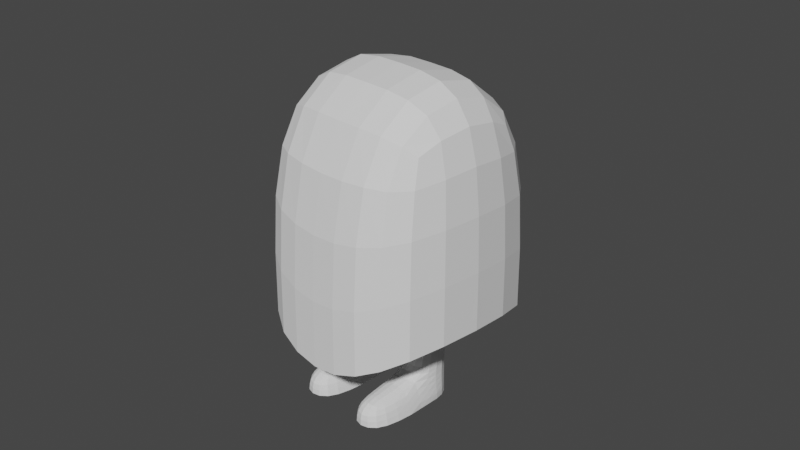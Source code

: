 # Source: rhiannonsDude.blend  (saved by Blender 3.2.14; exported with 4.5.12 LTS)
import bpy
from mathutils import Matrix  # noqa: F401  (used for matrix-valued properties, if any)

bpy.ops.wm.read_factory_settings(use_empty=True)
scene = bpy.context.scene
scene.name = 'Scene'

# ---- collections
col_camera_and_lights = bpy.data.collections.new('Camera and Lights'); scene.collection.children.link(col_camera_and_lights)
col_collection_2 = bpy.data.collections.new('Collection 2'); scene.collection.children.link(col_collection_2)

# ---- world
world_world = bpy.data.worlds.new('World'); scene.world = world_world
world_world.use_nodes = True; world_world.node_tree.nodes.clear()
_N = world_world.node_tree.nodes; _L = world_world.node_tree.links
n0 = _N.new('ShaderNodeOutputWorld'); n0.name = 'World Output'; n0.location = (300, 300)
n1 = _N.new('ShaderNodeBackground'); n1.name = 'Background'; n1.location = (10, 300)
n1.inputs[0].default_value = (0.05088, 0.05088, 0.05088, 1.0)
_L.new(n1.outputs[0], n0.inputs[0])
n0.is_active_output = True
world_world.color = (0.05088, 0.05088, 0.05088)
world_world.use_sun_shadow = False
world_world.sun_shadow_jitter_overblur = 0.0

# ---- cameras
cam_camera = bpy.data.cameras.new('Camera')
cam_camera.clip_end = 100.0
cam_camera.ortho_scale = 7.314

# ---- meshes
me_cube_002 = bpy.data.meshes.new('Cube.002')
me_cube_002.from_pydata([(0.6027, -0.411, -0.6726), (0.8676, -0.4239, 0.6343), (0.6027, 0.411, -0.6726), (0.8676, 0.6144, 0.6343), (0.0, 0.6165, -0.6717), (-1.397e-09, 0.7874, 0.8009), (0.0, -0.6165, -0.6717), (9.313e-10, -0.5969, 0.8009), (0.0, 1.038, -1.103), (0.964, -0.6922, -0.7789), (0.964, 0.6922, -0.7789), (0.0, -1.038, -1.103), (0.2846, 0.7837, 0.8024), (0.5418, 0.7578, 0.7847), (0.7454, 0.6938, 0.7219), (0.9119, 0.5986, 0.3513), (0.9475, 0.6625, 0.05519), (0.962, 0.6885, -0.2502), (1.072, -0.3785, -0.7144), (1.109, 7.451e-09, -0.6929), (1.072, 0.3785, -0.7144), (0.9098, 0.4032, 0.7416), (0.931, 0.09524, 0.7948), (0.9098, -0.2128, 0.7416), (0.9119, -0.5986, 0.3513), (0.9475, -0.6625, 0.05519), (0.962, -0.6885, -0.2502), (0.2862, -1.033, -1.085), (0.5543, -0.995, -0.9937), (0.7863, -0.8922, -0.8809), (0.7863, 0.8922, -0.8809), (0.5543, 0.995, -0.9937), (0.2862, 1.033, -1.085), (0.7454, -0.5033, 0.7219), (0.5418, -0.5673, 0.7847), (0.2846, -0.5932, 0.8024), (3.725e-09, 0.4738, 1.085), (9.313e-10, 0.09524, 1.18), (-9.313e-10, -0.2833, 1.085), (0.0, 0.3082, -0.6717), (0.0, 0.0, -0.6717), (0.0, -0.3082, -0.6717), (-4.657e-09, -0.8922, 0.3354), (2.794e-09, -0.995, -0.09513), (-9.313e-10, -1.033, -0.5053), (4.657e-09, 0.8922, 0.3354), (-2.794e-09, 0.995, -0.09513), (9.313e-10, 1.033, -0.5053), (0.6705, -0.2247, -0.6727), (0.6931, -3.725e-09, -0.6727), (0.6705, 0.2247, -0.6727), (0.1789, -0.6132, -0.6719), (0.3466, -0.5908, -0.6722), (0.4916, -0.5298, -0.6724), (0.4916, 0.5298, -0.6724), (0.3466, 0.5908, -0.6722), (0.1789, 0.6132, -0.6719), (-9.313e-10, 0.9328, -1.109), (-3.725e-09, 0.8274, -0.9634), (-4.657e-09, 0.7219, -0.8176), (0.8737, -0.6219, -0.8515), (0.7834, -0.5516, -0.7919), (0.6931, -0.4813, -0.7322), (0.6931, 0.4813, -0.7322), (0.7834, 0.5516, -0.7919), (0.8737, 0.6219, -0.8515), (9.313e-10, -0.9328, -1.109), (3.725e-09, -0.8274, -0.9634), (4.657e-09, -0.7219, -0.8176), (0.2861, 1.027, -0.4771), (0.2858, 0.9898, -0.07645), (0.2851, 0.8875, 0.3447), (0.5539, 0.9898, -0.4092), (0.5512, 0.9533, -0.03517), (0.5453, 0.8545, 0.3549), (0.7851, 0.8875, -0.326), (0.7768, 0.8545, 0.01012), (0.7583, 0.7663, 0.3485), (1.07, 0.3765, -0.2008), (1.052, 0.3622, 0.09594), (1.003, 0.3303, 0.3988), (1.106, -5.588e-09, -0.1837), (1.086, 9.313e-10, 0.1143), (1.033, 1.583e-08, 0.4292), (1.07, -0.3765, -0.2008), (1.052, -0.3622, 0.09594), (1.003, -0.3303, 0.3988), (0.1798, 0.3066, -0.6719), (0.3535, 0.2954, -0.6722), (0.5163, 0.267, -0.6724), (0.1802, 6.519e-09, -0.6719), (0.3566, 1.071e-08, -0.6722), (0.5268, 3.725e-09, -0.6725), (0.1798, -0.3066, -0.6719), (0.3535, -0.2954, -0.6722), (0.5163, -0.267, -0.6724), (0.7571, 0.4255, 0.9449), (0.5449, 0.4574, 1.047), (0.285, 0.4717, 1.082), (0.7673, 0.09524, 1.021), (0.5481, 0.09524, 1.135), (0.2854, 0.09524, 1.175), (0.7571, -0.2351, 0.9449), (0.5449, -0.267, 1.047), (0.285, -0.2813, 1.082), (0.7851, -0.8875, -0.326), (0.7768, -0.8545, 0.01012), (0.7583, -0.7663, 0.3485), (0.5539, -0.9898, -0.4092), (0.5512, -0.9533, -0.03517), (0.5453, -0.8545, 0.3549), (0.2861, -1.027, -0.4771), (0.2858, -0.9898, -0.07645), (0.2851, -0.8875, 0.3447), (0.771, -0.2632, -0.7162), (0.797, -3.725e-09, -0.7108), (0.771, 0.2632, -0.7162), (0.8715, -0.3016, -0.7597), (0.9009, -1.863e-09, -0.749), (0.8715, 0.3016, -0.7597), (0.972, -0.3401, -0.8032), (1.005, -6.519e-09, -0.7871), (0.972, 0.3401, -0.8032), (0.2058, -0.7181, -0.8083), (0.3985, -0.6918, -0.7856), (0.5653, -0.6204, -0.7576), (0.2326, -0.823, -0.9447), (0.4504, -0.7929, -0.8991), (0.6389, -0.711, -0.8428), (0.2594, -0.9279, -1.081), (0.5024, -0.8939, -1.013), (0.7126, -0.8016, -0.928), (0.5653, 0.6204, -0.7576), (0.3985, 0.6918, -0.7856), (0.2058, 0.7181, -0.8083), (0.6389, 0.711, -0.8428), (0.4504, 0.7929, -0.8991), (0.2326, 0.823, -0.9447), (0.7126, 0.8016, -0.928), (0.5024, 0.8939, -1.013), (0.2594, 0.9279, -1.081)], [], [(69, 70, 73, 72), (70, 71, 74, 73), (72, 73, 76, 75), (73, 74, 77, 76), (8, 47, 69, 32), (47, 46, 70, 69), (46, 45, 71, 70), (45, 5, 12, 71), (71, 12, 13, 74), (74, 13, 14, 77), (77, 14, 3, 15), (76, 77, 15, 16), (75, 76, 16, 17), (30, 75, 17, 10), (31, 72, 75, 30), (32, 69, 72, 31), (78, 79, 82, 81), (79, 80, 83, 82), (81, 82, 85, 84), (82, 83, 86, 85), (10, 17, 78, 20), (17, 16, 79, 78), (16, 15, 80, 79), (15, 3, 21, 80), (80, 21, 22, 83), (83, 22, 23, 86), (86, 23, 1, 24), (85, 86, 24, 25), (84, 85, 25, 26), (18, 84, 26, 9), (19, 81, 84, 18), (20, 78, 81, 19), (87, 88, 91, 90), (88, 89, 92, 91), (90, 91, 94, 93), (91, 92, 95, 94), (4, 56, 87, 39), (56, 55, 88, 87), (55, 54, 89, 88), (54, 2, 50, 89), (89, 50, 49, 92), (92, 49, 48, 95), (95, 48, 0, 53), (94, 95, 53, 52), (93, 94, 52, 51), (41, 93, 51, 6), (40, 90, 93, 41), (39, 87, 90, 40), (96, 97, 100, 99), (97, 98, 101, 100), (99, 100, 103, 102), (100, 101, 104, 103), (3, 14, 96, 21), (14, 13, 97, 96), (13, 12, 98, 97), (12, 5, 36, 98), (98, 36, 37, 101), (101, 37, 38, 104), (104, 38, 7, 35), (103, 104, 35, 34), (102, 103, 34, 33), (23, 102, 33, 1), (22, 99, 102, 23), (21, 96, 99, 22), (105, 106, 109, 108), (106, 107, 110, 109), (108, 109, 112, 111), (109, 110, 113, 112), (9, 26, 105, 29), (26, 25, 106, 105), (25, 24, 107, 106), (24, 1, 33, 107), (107, 33, 34, 110), (110, 34, 35, 113), (113, 35, 7, 42), (112, 113, 42, 43), (111, 112, 43, 44), (27, 111, 44, 11), (28, 108, 111, 27), (29, 105, 108, 28), (114, 115, 118, 117), (115, 116, 119, 118), (117, 118, 121, 120), (118, 119, 122, 121), (0, 48, 114, 62), (48, 49, 115, 114), (49, 50, 116, 115), (50, 2, 63, 116), (116, 63, 64, 119), (119, 64, 65, 122), (122, 65, 10, 20), (121, 122, 20, 19), (120, 121, 19, 18), (60, 120, 18, 9), (61, 117, 120, 60), (62, 114, 117, 61), (123, 124, 127, 126), (124, 125, 128, 127), (126, 127, 130, 129), (127, 128, 131, 130), (6, 51, 123, 68), (51, 52, 124, 123), (52, 53, 125, 124), (53, 0, 62, 125), (125, 62, 61, 128), (128, 61, 60, 131), (131, 60, 9, 29), (130, 131, 29, 28), (129, 130, 28, 27), (66, 129, 27, 11), (67, 126, 129, 66), (68, 123, 126, 67), (132, 133, 136, 135), (133, 134, 137, 136), (135, 136, 139, 138), (136, 137, 140, 139), (2, 54, 132, 63), (54, 55, 133, 132), (55, 56, 134, 133), (56, 4, 59, 134), (134, 59, 58, 137), (137, 58, 57, 140), (140, 57, 8, 32), (139, 140, 32, 31), (138, 139, 31, 30), (65, 138, 30, 10), (64, 135, 138, 65), (63, 132, 135, 64)])
_k = {(9, 18): 1.0, (18, 19): 1.0, (19, 20): 1.0, (10, 20): 1.0, (11, 27): 1.0, (27, 28): 1.0, (28, 29): 1.0, (9, 29): 1.0, (10, 30): 1.0, (30, 31): 1.0, (31, 32): 1.0, (8, 32): 1.0, (4, 39): 1.0, (39, 40): 1.0, (40, 41): 1.0, (6, 41): 1.0, (0, 48): 1.0, (48, 49): 1.0, (49, 50): 1.0, (2, 50): 1.0, (6, 51): 1.0, (51, 52): 1.0, (52, 53): 1.0, (0, 53): 1.0, (2, 54): 1.0, (54, 55): 1.0, (55, 56): 1.0, (4, 56): 1.0}
me_cube_002.attributes.new('crease_edge', 'FLOAT', 'EDGE').data.foreach_set('value', [_k.get((min(e.vertices), max(e.vertices)), 0.0) for e in me_cube_002.edges])
_uv = me_cube_002.uv_layers.new(name='UVMap')
_uv.uv.foreach_set('vector', [0.4375, 0.4064, 0.5, 0.4065, 0.5, 0.4392, 0.4375, 0.4387, 0.5, 0.4065, 0.5625, 0.4064, 0.5625, 0.4387, 0.5, 0.4392, 0.4375, 0.4387, 0.5, 0.4392, 0.4999, 0.475, 0.4375, 0.4733, 0.5, 0.4392, 0.5625, 0.4387, 0.5624, 0.4733, 0.4999, 0.475, 0.375, 0.375, 0.4375, 0.375, 0.4375, 0.4064, 0.375, 0.4063, 0.4375, 0.375, 0.5, 0.375, 0.5, 0.4065, 0.4375, 0.4064, 0.5, 0.375, 0.5625, 0.375, 0.5625, 0.4064, 0.5, 0.4065, 0.5625, 0.375, 0.625, 0.375, 0.625, 0.4063, 0.5625, 0.4064, 0.5625, 0.4064, 0.625, 0.4063, 0.625, 0.4375, 0.5625, 0.4387, 0.5625, 0.4387, 0.625, 0.4375, 0.625, 0.4688, 0.5624, 0.4733, 0.5624, 0.4733, 0.625, 0.4688, 0.625, 0.5, 0.5612, 0.5144, 0.4999, 0.475, 0.5624, 0.4733, 0.5612, 0.5144, 0.4996, 0.5174, 0.4375, 0.4733, 0.4999, 0.475, 0.4996, 0.5174, 0.4374, 0.5143, 0.375, 0.4688, 0.4375, 0.4733, 0.4374, 0.5143, 0.375, 0.5, 0.375, 0.4375, 0.4375, 0.4387, 0.4375, 0.4733, 0.375, 0.4688, 0.375, 0.4063, 0.4375, 0.4064, 0.4375, 0.4387, 0.375, 0.4375, 0.4373, 0.5669, 0.4988, 0.5686, 0.4983, 0.625, 0.4373, 0.625, 0.4988, 0.5686, 0.5579, 0.567, 0.5562, 0.625, 0.4983, 0.625, 0.4373, 0.625, 0.4983, 0.625, 0.4988, 0.6814, 0.4373, 0.6831, 0.4983, 0.625, 0.5562, 0.625, 0.5579, 0.683, 0.4988, 0.6814, 0.375, 0.5, 0.4374, 0.5143, 0.4373, 0.5669, 0.375, 0.5625, 0.4374, 0.5143, 0.4996, 0.5174, 0.4988, 0.5686, 0.4373, 0.5669, 0.4996, 0.5174, 0.5612, 0.5144, 0.5579, 0.567, 0.4988, 0.5686, 0.5612, 0.5144, 0.625, 0.5, 0.6106, 0.5637, 0.5579, 0.567, 0.5579, 0.567, 0.6106, 0.5637, 0.6076, 0.625, 0.5562, 0.625, 0.5562, 0.625, 0.6076, 0.625, 0.6107, 0.6863, 0.5579, 0.683, 0.5579, 0.683, 0.6107, 0.6863, 0.625, 0.75, 0.5612, 0.7357, 0.4988, 0.6814, 0.5579, 0.683, 0.5612, 0.7357, 0.4996, 0.7326, 0.4373, 0.6831, 0.4988, 0.6814, 0.4996, 0.7326, 0.4374, 0.7357, 0.375, 0.6875, 0.4373, 0.6831, 0.4374, 0.7357, 0.375, 0.75, 0.375, 0.625, 0.4373, 0.625, 0.4373, 0.6831, 0.375, 0.6875, 0.375, 0.5625, 0.4373, 0.5669, 0.4373, 0.625, 0.375, 0.625, 0.2694, 0.5881, 0.2882, 0.5894, 0.2885, 0.625, 0.2695, 0.625, 0.2882, 0.5894, 0.3058, 0.5929, 0.3069, 0.625, 0.2885, 0.625, 0.2695, 0.625, 0.2885, 0.625, 0.2882, 0.6606, 0.2694, 0.6619, 0.2885, 0.625, 0.3069, 0.625, 0.3058, 0.6571, 0.2882, 0.6606, 0.25, 0.5508, 0.2693, 0.5512, 0.2694, 0.5881, 0.25, 0.5879, 0.2693, 0.5512, 0.2874, 0.5539, 0.2882, 0.5894, 0.2694, 0.5881, 0.2874, 0.5539, 0.3031, 0.5612, 0.3058, 0.5929, 0.2882, 0.5894, 0.3031, 0.5612, 0.3151, 0.5755, 0.3225, 0.5979, 0.3058, 0.5929, 0.3058, 0.5929, 0.3225, 0.5979, 0.3249, 0.625, 0.3069, 0.625, 0.3069, 0.625, 0.3249, 0.625, 0.3225, 0.6521, 0.3058, 0.6571, 0.3058, 0.6571, 0.3225, 0.6521, 0.3151, 0.6745, 0.3031, 0.6888, 0.2882, 0.6606, 0.3058, 0.6571, 0.3031, 0.6888, 0.2874, 0.6961, 0.2694, 0.6619, 0.2882, 0.6606, 0.2874, 0.6961, 0.2693, 0.6988, 0.25, 0.6621, 0.2694, 0.6619, 0.2693, 0.6988, 0.25, 0.6992, 0.25, 0.625, 0.2695, 0.625, 0.2694, 0.6619, 0.25, 0.6621, 0.25, 0.5879, 0.2694, 0.5881, 0.2695, 0.625, 0.25, 0.625, 0.6517, 0.5626, 0.6863, 0.5625, 0.6858, 0.625, 0.65, 0.625, 0.6863, 0.5625, 0.7186, 0.5625, 0.7185, 0.625, 0.6858, 0.625, 0.65, 0.625, 0.6858, 0.625, 0.6863, 0.6875, 0.6517, 0.6874, 0.6858, 0.625, 0.7185, 0.625, 0.7186, 0.6875, 0.6863, 0.6875, 0.625, 0.5, 0.6563, 0.5, 0.6517, 0.5626, 0.6106, 0.5637, 0.6563, 0.5, 0.6875, 0.5, 0.6863, 0.5625, 0.6517, 0.5626, 0.6875, 0.5, 0.7188, 0.5, 0.7186, 0.5625, 0.6863, 0.5625, 0.7188, 0.5, 0.75, 0.5, 0.75, 0.5625, 0.7186, 0.5625, 0.7186, 0.5625, 0.75, 0.5625, 0.75, 0.625, 0.7185, 0.625, 0.7185, 0.625, 0.75, 0.625, 0.75, 0.6875, 0.7186, 0.6875, 0.7186, 0.6875, 0.75, 0.6875, 0.75, 0.75, 0.7188, 0.75, 0.6863, 0.6875, 0.7186, 0.6875, 0.7188, 0.75, 0.6875, 0.75, 0.6517, 0.6874, 0.6863, 0.6875, 0.6875, 0.75, 0.6563, 0.75, 0.6107, 0.6863, 0.6517, 0.6874, 0.6563, 0.75, 0.625, 0.75, 0.6076, 0.625, 0.65, 0.625, 0.6517, 0.6874, 0.6107, 0.6863, 0.6106, 0.5637, 0.6517, 0.5626, 0.65, 0.625, 0.6076, 0.625, 0.4375, 0.7767, 0.4999, 0.775, 0.5, 0.8108, 0.4375, 0.8113, 0.4999, 0.775, 0.5624, 0.7767, 0.5625, 0.8113, 0.5, 0.8108, 0.4375, 0.8113, 0.5, 0.8108, 0.5, 0.8435, 0.4375, 0.8436, 0.5, 0.8108, 0.5625, 0.8113, 0.5625, 0.8436, 0.5, 0.8435, 0.375, 0.75, 0.4374, 0.7357, 0.4375, 0.7767, 0.375, 0.7813, 0.4374, 0.7357, 0.4996, 0.7326, 0.4999, 0.775, 0.4375, 0.7767, 0.4996, 0.7326, 0.5612, 0.7357, 0.5624, 0.7767, 0.4999, 0.775, 0.5612, 0.7357, 0.625, 0.75, 0.625, 0.7813, 0.5624, 0.7767, 0.5624, 0.7767, 0.625, 0.7813, 0.625, 0.8125, 0.5625, 0.8113, 0.5625, 0.8113, 0.625, 0.8125, 0.625, 0.8438, 0.5625, 0.8436, 0.5625, 0.8436, 0.625, 0.8438, 0.625, 0.875, 0.5625, 0.875, 0.5, 0.8435, 0.5625, 0.8436, 0.5625, 0.875, 0.5, 0.875, 0.4375, 0.8436, 0.5, 0.8435, 0.5, 0.875, 0.4375, 0.875, 0.375, 0.8438, 0.4375, 0.8436, 0.4375, 0.875, 0.375, 0.875, 0.375, 0.8125, 0.4375, 0.8113, 0.4375, 0.8436, 0.375, 0.8438, 0.375, 0.7813, 0.4375, 0.7767, 0.4375, 0.8113, 0.375, 0.8125, 0.3335, 0.657, 0.3362, 0.625, 0.3482, 0.625, 0.3455, 0.6637, 0.3362, 0.625, 0.3335, 0.593, 0.3455, 0.5863, 0.3482, 0.625, 0.3455, 0.6637, 0.3482, 0.625, 0.3613, 0.625, 0.3593, 0.6738, 0.3482, 0.625, 0.3455, 0.5863, 0.3593, 0.5762, 0.3613, 0.625, 0.3151, 0.6745, 0.3225, 0.6521, 0.3335, 0.657, 0.3251, 0.6834, 0.3225, 0.6521, 0.3249, 0.625, 0.3362, 0.625, 0.3335, 0.657, 0.3249, 0.625, 0.3225, 0.5979, 0.3335, 0.593, 0.3362, 0.625, 0.3225, 0.5979, 0.3151, 0.5755, 0.3251, 0.5666, 0.3335, 0.593, 0.3335, 0.593, 0.3251, 0.5666, 0.3364, 0.5551, 0.3455, 0.5863, 0.3455, 0.5863, 0.3364, 0.5551, 0.3507, 0.5375, 0.3593, 0.5762, 0.3593, 0.5762, 0.3507, 0.5375, 0.375, 0.5, 0.375, 0.5625, 0.3613, 0.625, 0.3593, 0.5762, 0.375, 0.5625, 0.375, 0.625, 0.3593, 0.6738, 0.3613, 0.625, 0.375, 0.625, 0.375, 0.6875, 0.3507, 0.7125, 0.3593, 0.6738, 0.375, 0.6875, 0.375, 0.75, 0.3364, 0.6949, 0.3455, 0.6637, 0.3593, 0.6738, 0.3507, 0.7125, 0.3251, 0.6834, 0.3335, 0.657, 0.3455, 0.6637, 0.3364, 0.6949, 0.2722, 0.7115, 0.2931, 0.7084, 0.2991, 0.7213, 0.2752, 0.7242, 0.2931, 0.7084, 0.3112, 0.7, 0.3203, 0.7131, 0.2991, 0.7213, 0.2752, 0.7242, 0.2991, 0.7213, 0.3056, 0.7353, 0.2782, 0.7371, 0.2991, 0.7213, 0.3203, 0.7131, 0.3311, 0.7297, 0.3056, 0.7353, 0.25, 0.6992, 0.2693, 0.6988, 0.2722, 0.7115, 0.25, 0.7119, 0.2693, 0.6988, 0.2874, 0.6961, 0.2931, 0.7084, 0.2722, 0.7115, 0.2874, 0.6961, 0.3031, 0.6888, 0.3112, 0.7, 0.2931, 0.7084, 0.3031, 0.6888, 0.3151, 0.6745, 0.3251, 0.6834, 0.3112, 0.7, 0.3112, 0.7, 0.3251, 0.6834, 0.3364, 0.6949, 0.3203, 0.7131, 0.3203, 0.7131, 0.3364, 0.6949, 0.3507, 0.7125, 0.3311, 0.7297, 0.3311, 0.7297, 0.3507, 0.7125, 0.375, 0.75, 0.3438, 0.75, 0.3056, 0.7353, 0.3311, 0.7297, 0.3438, 0.75, 0.3125, 0.75, 0.2782, 0.7371, 0.3056, 0.7353, 0.3125, 0.75, 0.2813, 0.75, 0.25, 0.7373, 0.2782, 0.7371, 0.2813, 0.75, 0.25, 0.75, 0.25, 0.7246, 0.2752, 0.7242, 0.2782, 0.7371, 0.25, 0.7373, 0.25, 0.7119, 0.2722, 0.7115, 0.2752, 0.7242, 0.25, 0.7246, 0.3112, 0.55, 0.2931, 0.5416, 0.2991, 0.5287, 0.3203, 0.5369, 0.2931, 0.5416, 0.2722, 0.5385, 0.2752, 0.5258, 0.2991, 0.5287, 0.3203, 0.5369, 0.2991, 0.5287, 0.3056, 0.5147, 0.3311, 0.5203, 0.2991, 0.5287, 0.2752, 0.5258, 0.2782, 0.5129, 0.3056, 0.5147, 0.3151, 0.5755, 0.3031, 0.5612, 0.3112, 0.55, 0.3251, 0.5666, 0.3031, 0.5612, 0.2874, 0.5539, 0.2931, 0.5416, 0.3112, 0.55, 0.2874, 0.5539, 0.2693, 0.5512, 0.2722, 0.5385, 0.2931, 0.5416, 0.2693, 0.5512, 0.25, 0.5508, 0.25, 0.5381, 0.2722, 0.5385, 0.2722, 0.5385, 0.25, 0.5381, 0.25, 0.5254, 0.2752, 0.5258, 0.2752, 0.5258, 0.25, 0.5254, 0.25, 0.5127, 0.2782, 0.5129, 0.2782, 0.5129, 0.25, 0.5127, 0.25, 0.5, 0.2813, 0.5, 0.3056, 0.5147, 0.2782, 0.5129, 0.2813, 0.5, 0.3125, 0.5, 0.3311, 0.5203, 0.3056, 0.5147, 0.3125, 0.5, 0.3438, 0.5, 0.3507, 0.5375, 0.3311, 0.5203, 0.3438, 0.5, 0.375, 0.5, 0.3364, 0.5551, 0.3203, 0.5369, 0.3311, 0.5203, 0.3507, 0.5375, 0.3251, 0.5666, 0.3112, 0.55, 0.3203, 0.5369, 0.3364, 0.5551])
me_cube_002.update()
me_cube_003 = bpy.data.meshes.new('Cube.003')
me_cube_003.from_pydata([(-0.7233, -0.6869, -0.6728), (-1.157, -1.157, 1.775), (-0.7233, 0.6869, -0.6728), (-1.157, 1.157, 1.775), (0.7233, -0.6869, -0.6728), (1.157, -1.157, 1.775), (0.7233, 0.6869, -0.6728), (1.157, 1.157, 1.775), (0.0, 0.6869, -0.6717), (0.0, 1.157, 1.775), (0.0, -0.6869, -0.6717), (0.0, -1.157, 1.775), (-1.157, 1.157, -0.7965), (-1.157, -1.157, -0.7965), (0.0, 1.157, -1.484), (1.157, -1.157, -0.7965), (1.157, 1.157, -0.7965), (0.0, -1.157, -1.484)], [], [(13, 1, 3, 12), (14, 9, 7, 16), (16, 7, 5, 15), (17, 11, 1, 13), (8, 6, 4, 10), (9, 3, 1, 11), (7, 9, 11, 5), (2, 8, 10, 0), (15, 5, 11, 17), (12, 3, 9, 14), (2, 0, 13, 12), (8, 2, 12, 14), (4, 6, 16, 15), (10, 4, 15, 17), (6, 8, 14, 16), (0, 10, 17, 13)])
_k = {(12, 13): 1.0, (12, 14): 1.0, (15, 16): 1.0, (15, 17): 1.0, (14, 16): 1.0, (13, 17): 1.0, (8, 10): 1.0, (0, 2): 1.0, (2, 8): 1.0, (4, 6): 1.0, (4, 10): 1.0, (6, 8): 1.0, (0, 10): 1.0}
me_cube_003.attributes.new('crease_edge', 'FLOAT', 'EDGE').data.foreach_set('value', [_k.get((min(e.vertices), max(e.vertices)), 0.0) for e in me_cube_003.edges])
_uv = me_cube_003.uv_layers.new(name='UVMap')
_uv.uv.foreach_set('vector', [0.375, 0.0, 0.625, 0.0, 0.625, 0.25, 0.375, 0.25, 0.375, 0.375, 0.625, 0.375, 0.625, 0.5, 0.375, 0.5, 0.375, 0.5, 0.625, 0.5, 0.625, 0.75, 0.375, 0.75, 0.375, 0.875, 0.625, 0.875, 0.625, 1.0, 0.375, 1.0, 0.25, 0.5508, 0.3282, 0.5508, 0.3282, 0.6992, 0.25, 0.6992, 0.75, 0.5, 0.875, 0.5, 0.875, 0.75, 0.75, 0.75, 0.625, 0.5, 0.75, 0.5, 0.75, 0.75, 0.625, 0.75, 0.1718, 0.5508, 0.25, 0.5508, 0.25, 0.6992, 0.1718, 0.6992, 0.375, 0.75, 0.625, 0.75, 0.625, 0.875, 0.375, 0.875, 0.375, 0.25, 0.625, 0.25, 0.625, 0.375, 0.375, 0.375, 0.1718, 0.5508, 0.1718, 0.6992, 0.125, 0.75, 0.125, 0.5, 0.25, 0.5508, 0.1718, 0.5508, 0.125, 0.5, 0.25, 0.5, 0.3282, 0.6992, 0.3282, 0.5508, 0.375, 0.5, 0.375, 0.75, 0.25, 0.6992, 0.3282, 0.6992, 0.375, 0.75, 0.25, 0.75, 0.3282, 0.5508, 0.25, 0.5508, 0.25, 0.5, 0.375, 0.5, 0.1718, 0.6992, 0.25, 0.6992, 0.25, 0.75, 0.125, 0.75])
me_cube_003.update()
me_cube_004 = bpy.data.meshes.new('Cube.004')
me_cube_004.from_pydata([(-0.7081, -0.9896, -1.362), (-0.7212, -1.0, 5.01), (-0.7212, 1.0, -1.38), (-0.7212, 1.0, 5.01), (1.292, -1.007, -1.372), (1.279, -1.0, 5.01), (1.279, 1.0, -1.38), (1.279, 1.0, 5.01), (-0.3757, -1.0, -0.08301), (-0.7212, 1.0, -0.08301), (1.279, 1.0, -0.08301), (0.9334, -1.0, -0.08301), (1.03, -4.028, -0.2345), (1.266, -4.038, -1.354), (-0.7342, -4.021, -1.344), (-0.4724, -4.028, -0.2345), (-0.7212, -1.0, 0.9943), (-0.7212, 1.0, 0.9943), (1.279, 1.0, 0.9943), (1.279, -1.0, 0.9943)], [], [(16, 1, 3, 17), (17, 3, 7, 18), (18, 7, 5, 19), (19, 5, 1, 16), (2, 6, 4, 0), (7, 3, 1, 5), (11, 8, 15, 12), (6, 10, 11, 4), (2, 9, 10, 6), (0, 8, 9, 2), (13, 12, 15, 14), (8, 0, 14, 15), (0, 4, 13, 14), (4, 11, 12, 13), (11, 19, 16, 8), (10, 18, 19, 11), (9, 17, 18, 10), (8, 16, 17, 9)])
_k = {(0, 2): 0.94902, (1, 3): 1.0, (2, 6): 0.94902, (3, 7): 1.0, (4, 6): 0.94902, (5, 7): 1.0, (0, 4): 1.0, (1, 5): 1.0, (13, 14): 1.0, (0, 14): 1.0, (4, 13): 1.0}
me_cube_004.attributes.new('crease_edge', 'FLOAT', 'EDGE').data.foreach_set('value', [_k.get((min(e.vertices), max(e.vertices)), 0.0) for e in me_cube_004.edges])
_uv = me_cube_004.uv_layers.new(name='UVMap')
_uv.uv.foreach_set('vector', [0.4692, 0.0, 0.625, 0.0, 0.625, 0.25, 0.4692, 0.25, 0.4692, 0.25, 0.625, 0.25, 0.625, 0.5, 0.4692, 0.5, 0.4692, 0.5, 0.625, 0.5, 0.625, 0.75, 0.4692, 0.75, 0.4692, 0.75, 0.625, 0.75, 0.625, 1.0, 0.4692, 1.0, 0.125, 0.5, 0.375, 0.5, 0.375, 0.75, 0.125, 0.75, 0.625, 0.5, 0.875, 0.5, 0.875, 0.75, 0.625, 0.75, 0.4274, 0.75, 0.4274, 1.0, 0.4274, 1.0, 0.4274, 0.75, 0.375, 0.5, 0.4274, 0.5, 0.4274, 0.75, 0.375, 0.75, 0.375, 0.25, 0.4274, 0.25, 0.4274, 0.5, 0.375, 0.5, 0.375, 0.0, 0.4274, 0.0, 0.4274, 0.25, 0.375, 0.25, 0.375, 0.75, 0.4274, 0.75, 0.4274, 1.0, 0.375, 1.0, 0.4274, 0.0, 0.375, 0.0, 0.375, 0.0, 0.4274, 0.0, 0.125, 0.75, 0.375, 0.75, 0.375, 0.75, 0.125, 0.75, 0.375, 0.75, 0.4274, 0.75, 0.4274, 0.75, 0.375, 0.75, 0.4274, 0.75, 0.4692, 0.75, 0.4692, 1.0, 0.4274, 1.0, 0.4274, 0.5, 0.4692, 0.5, 0.4692, 0.75, 0.4274, 0.75, 0.4274, 0.25, 0.4692, 0.25, 0.4692, 0.5, 0.4274, 0.5, 0.4274, 0.0, 0.4692, 0.0, 0.4692, 0.25, 0.4274, 0.25])
me_cube_004.update()

# ---- objects
ob_camera = bpy.data.objects.new('Camera', cam_camera)
ob_body = bpy.data.objects.new('body', me_cube_002)
ob_cube_001 = bpy.data.objects.new('Cube.001', me_cube_003)
ob_feet = bpy.data.objects.new('feet', me_cube_004)

# ---- transforms, parenting, visibility, modifiers, constraints
ob_camera.location = (7.359, -6.926, 4.958)
ob_camera.rotation_euler = (1.109, 0.0, 0.8149)
ob_camera.lock_rotations_4d = False
ob_camera.empty_display_type = 'ARROWS'
ob_camera.color = (0.0, 0.0, 0.0, 0.0)
ob_camera.display_type = 'WIRE'
ob_camera.lineart.crease_threshold = 0.0
ob_body.location = (0.0, 0.0, 0.0)
_m = ob_body.modifiers.new('Mirror', 'MIRROR')
_m.merge_threshold = 0.0
ob_cube_001.location = (0.0, 0.0, 0.0)
ob_cube_001.hide_select = True
_m = ob_cube_001.modifiers.new('Subdivision', 'SUBSURF')
_m.levels = 2
ob_feet.location = (-0.4444, -1.393e-07, -1.586)
ob_feet.scale = (0.2303, 0.2303, 0.2303)
_m = ob_feet.modifiers.new('Mirror', 'MIRROR')
_m.mirror_object = ob_body
_m = ob_feet.modifiers.new('Subdivision', 'SUBSURF')
_m.levels = 2

# ---- collection membership
col_camera_and_lights.objects.link(ob_camera)
col_collection_2.objects.link(ob_body)
col_collection_2.objects.link(ob_cube_001)
col_collection_2.objects.link(ob_feet)

# ---- scene / render settings (as saved in the file)
scene.camera = ob_camera
scene.frame_start = 1; scene.frame_end = 250; scene.frame_set(1)
scene.render.engine = 'BLENDER_EEVEE_NEXT'
scene.cycles.sampling_pattern = 'TABULATED_SOBOL'
scene.cycles.use_light_tree = False
scene.view_settings.view_transform = 'Filmic'
bpy.context.view_layer.update()

# ---- added for rendering (the .blend has no usable light): sun
light_auto_sun = bpy.data.lights.new('AutoSun', 'SUN')
light_auto_sun.energy = 3.0
light_auto_sun.angle = 0.0523599
ob_auto_sun = bpy.data.objects.new('AutoSun', light_auto_sun)
scene.collection.objects.link(ob_auto_sun)
ob_auto_sun.rotation_euler = (0.872665, 0.174533, 0.523599)
bpy.context.view_layer.update()
